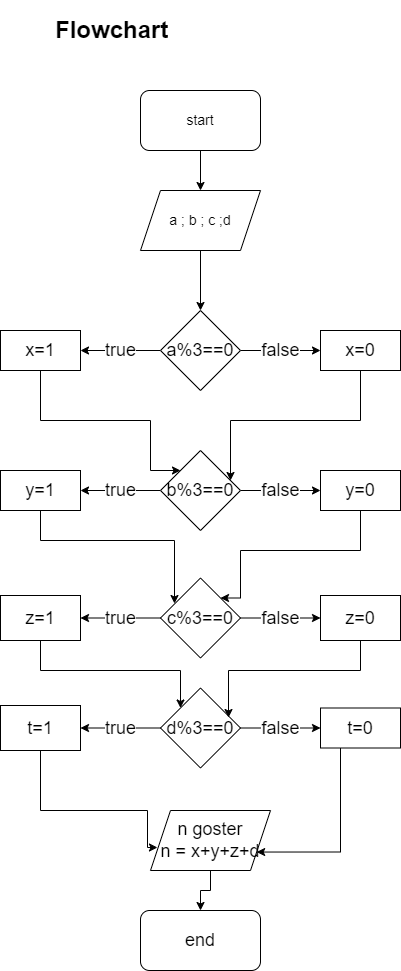

The diagram above was exported from draw.io. Its source (the exported page's mxGraphModel, read from the mxfile embedded in the PNG):
<mxGraphModel dx="1102" dy="557" grid="1" gridSize="10" guides="1" tooltips="1" connect="1" arrows="1" fold="1" page="1" pageScale="1" pageWidth="827" pageHeight="1169" math="0" shadow="0">
  <root>
    <mxCell id="0" />
    <mxCell id="1" parent="0" />
    <mxCell id="UgPDgDC98v-yj-gFOwJO-1" value="&lt;h1&gt;Flowchart&lt;/h1&gt;" style="text;html=1;strokeColor=none;fillColor=none;spacing=5;spacingTop=-20;whiteSpace=wrap;overflow=hidden;rounded=0;" vertex="1" parent="1">
      <mxGeometry x="50" y="80" width="190" height="120" as="geometry" />
    </mxCell>
    <mxCell id="UgPDgDC98v-yj-gFOwJO-60" value="" style="edgeStyle=orthogonalEdgeStyle;rounded=0;orthogonalLoop=1;jettySize=auto;html=1;fontSize=14;" edge="1" parent="1" source="UgPDgDC98v-yj-gFOwJO-39" target="UgPDgDC98v-yj-gFOwJO-40">
      <mxGeometry relative="1" as="geometry" />
    </mxCell>
    <mxCell id="UgPDgDC98v-yj-gFOwJO-39" value="start" style="rounded=1;whiteSpace=wrap;html=1;fontSize=14;" vertex="1" parent="1">
      <mxGeometry x="140" y="160" width="120" height="60" as="geometry" />
    </mxCell>
    <mxCell id="UgPDgDC98v-yj-gFOwJO-119" value="" style="edgeStyle=orthogonalEdgeStyle;rounded=0;orthogonalLoop=1;jettySize=auto;html=1;fontSize=18;" edge="1" parent="1" source="UgPDgDC98v-yj-gFOwJO-40" target="UgPDgDC98v-yj-gFOwJO-94">
      <mxGeometry relative="1" as="geometry" />
    </mxCell>
    <mxCell id="UgPDgDC98v-yj-gFOwJO-40" value="a ; b ; c ;d" style="shape=parallelogram;perimeter=parallelogramPerimeter;whiteSpace=wrap;html=1;fixedSize=1;fontSize=14;" vertex="1" parent="1">
      <mxGeometry x="140" y="260" width="120" height="60" as="geometry" />
    </mxCell>
    <mxCell id="UgPDgDC98v-yj-gFOwJO-110" value="false" style="edgeStyle=orthogonalEdgeStyle;rounded=0;orthogonalLoop=1;jettySize=auto;html=1;fontSize=18;" edge="1" parent="1" source="UgPDgDC98v-yj-gFOwJO-91" target="UgPDgDC98v-yj-gFOwJO-101">
      <mxGeometry relative="1" as="geometry" />
    </mxCell>
    <mxCell id="UgPDgDC98v-yj-gFOwJO-111" value="true" style="edgeStyle=orthogonalEdgeStyle;rounded=0;orthogonalLoop=1;jettySize=auto;html=1;fontSize=18;" edge="1" parent="1" source="UgPDgDC98v-yj-gFOwJO-91" target="UgPDgDC98v-yj-gFOwJO-102">
      <mxGeometry relative="1" as="geometry" />
    </mxCell>
    <mxCell id="UgPDgDC98v-yj-gFOwJO-91" value="d%3==0" style="rhombus;whiteSpace=wrap;html=1;fontSize=18;" vertex="1" parent="1">
      <mxGeometry x="160" y="757.5" width="80" height="80" as="geometry" />
    </mxCell>
    <mxCell id="UgPDgDC98v-yj-gFOwJO-108" value="false" style="edgeStyle=orthogonalEdgeStyle;rounded=0;orthogonalLoop=1;jettySize=auto;html=1;fontSize=18;" edge="1" parent="1" source="UgPDgDC98v-yj-gFOwJO-92" target="UgPDgDC98v-yj-gFOwJO-99">
      <mxGeometry relative="1" as="geometry" />
    </mxCell>
    <mxCell id="UgPDgDC98v-yj-gFOwJO-109" value="true" style="edgeStyle=orthogonalEdgeStyle;rounded=0;orthogonalLoop=1;jettySize=auto;html=1;fontSize=18;" edge="1" parent="1" source="UgPDgDC98v-yj-gFOwJO-92" target="UgPDgDC98v-yj-gFOwJO-100">
      <mxGeometry relative="1" as="geometry" />
    </mxCell>
    <mxCell id="UgPDgDC98v-yj-gFOwJO-92" value="c%3==0" style="rhombus;whiteSpace=wrap;html=1;fontSize=18;" vertex="1" parent="1">
      <mxGeometry x="160" y="647.5" width="80" height="80" as="geometry" />
    </mxCell>
    <mxCell id="UgPDgDC98v-yj-gFOwJO-106" value="false" style="edgeStyle=orthogonalEdgeStyle;rounded=0;orthogonalLoop=1;jettySize=auto;html=1;fontSize=18;" edge="1" parent="1" source="UgPDgDC98v-yj-gFOwJO-93" target="UgPDgDC98v-yj-gFOwJO-97">
      <mxGeometry relative="1" as="geometry" />
    </mxCell>
    <mxCell id="UgPDgDC98v-yj-gFOwJO-107" value="true" style="edgeStyle=orthogonalEdgeStyle;rounded=0;orthogonalLoop=1;jettySize=auto;html=1;fontSize=18;" edge="1" parent="1" source="UgPDgDC98v-yj-gFOwJO-93" target="UgPDgDC98v-yj-gFOwJO-98">
      <mxGeometry relative="1" as="geometry" />
    </mxCell>
    <mxCell id="UgPDgDC98v-yj-gFOwJO-93" value="b%3==0" style="rhombus;whiteSpace=wrap;html=1;fontSize=18;" vertex="1" parent="1">
      <mxGeometry x="160" y="520" width="80" height="80" as="geometry" />
    </mxCell>
    <mxCell id="UgPDgDC98v-yj-gFOwJO-104" value="false" style="edgeStyle=orthogonalEdgeStyle;rounded=0;orthogonalLoop=1;jettySize=auto;html=1;entryX=0;entryY=0.5;entryDx=0;entryDy=0;fontSize=18;" edge="1" parent="1" source="UgPDgDC98v-yj-gFOwJO-94" target="UgPDgDC98v-yj-gFOwJO-95">
      <mxGeometry relative="1" as="geometry" />
    </mxCell>
    <mxCell id="UgPDgDC98v-yj-gFOwJO-105" value="true" style="edgeStyle=orthogonalEdgeStyle;rounded=0;orthogonalLoop=1;jettySize=auto;html=1;fontSize=18;" edge="1" parent="1" source="UgPDgDC98v-yj-gFOwJO-94" target="UgPDgDC98v-yj-gFOwJO-96">
      <mxGeometry relative="1" as="geometry" />
    </mxCell>
    <mxCell id="UgPDgDC98v-yj-gFOwJO-94" value="a%3==0" style="rhombus;whiteSpace=wrap;html=1;fontSize=18;" vertex="1" parent="1">
      <mxGeometry x="160" y="380" width="80" height="80" as="geometry" />
    </mxCell>
    <mxCell id="UgPDgDC98v-yj-gFOwJO-114" style="edgeStyle=orthogonalEdgeStyle;rounded=0;orthogonalLoop=1;jettySize=auto;html=1;entryX=0.875;entryY=0.375;entryDx=0;entryDy=0;entryPerimeter=0;fontSize=18;" edge="1" parent="1" source="UgPDgDC98v-yj-gFOwJO-95" target="UgPDgDC98v-yj-gFOwJO-93">
      <mxGeometry relative="1" as="geometry">
        <Array as="points">
          <mxPoint x="360" y="490" />
          <mxPoint x="230" y="490" />
        </Array>
      </mxGeometry>
    </mxCell>
    <mxCell id="UgPDgDC98v-yj-gFOwJO-95" value="x=0" style="rounded=0;whiteSpace=wrap;html=1;fontSize=18;" vertex="1" parent="1">
      <mxGeometry x="320" y="400" width="80" height="40" as="geometry" />
    </mxCell>
    <mxCell id="UgPDgDC98v-yj-gFOwJO-113" style="edgeStyle=orthogonalEdgeStyle;rounded=0;orthogonalLoop=1;jettySize=auto;html=1;fontSize=18;entryX=0;entryY=0;entryDx=0;entryDy=0;" edge="1" parent="1" source="UgPDgDC98v-yj-gFOwJO-96" target="UgPDgDC98v-yj-gFOwJO-93">
      <mxGeometry relative="1" as="geometry">
        <mxPoint x="150" y="550" as="targetPoint" />
        <Array as="points">
          <mxPoint x="40" y="490" />
          <mxPoint x="150" y="490" />
          <mxPoint x="150" y="540" />
        </Array>
      </mxGeometry>
    </mxCell>
    <mxCell id="UgPDgDC98v-yj-gFOwJO-96" value="x=1" style="rounded=0;whiteSpace=wrap;html=1;fontSize=18;" vertex="1" parent="1">
      <mxGeometry y="400" width="80" height="40" as="geometry" />
    </mxCell>
    <mxCell id="UgPDgDC98v-yj-gFOwJO-116" style="edgeStyle=orthogonalEdgeStyle;rounded=0;orthogonalLoop=1;jettySize=auto;html=1;fontSize=18;entryX=1;entryY=0;entryDx=0;entryDy=0;" edge="1" parent="1" source="UgPDgDC98v-yj-gFOwJO-97" target="UgPDgDC98v-yj-gFOwJO-92">
      <mxGeometry relative="1" as="geometry">
        <mxPoint x="240" y="690" as="targetPoint" />
        <Array as="points">
          <mxPoint x="360" y="620" />
          <mxPoint x="240" y="620" />
          <mxPoint x="240" y="668" />
        </Array>
      </mxGeometry>
    </mxCell>
    <mxCell id="UgPDgDC98v-yj-gFOwJO-97" value="y=0" style="rounded=0;whiteSpace=wrap;html=1;fontSize=18;" vertex="1" parent="1">
      <mxGeometry x="320" y="540" width="80" height="40" as="geometry" />
    </mxCell>
    <mxCell id="UgPDgDC98v-yj-gFOwJO-115" style="edgeStyle=orthogonalEdgeStyle;rounded=0;orthogonalLoop=1;jettySize=auto;html=1;entryX=0.175;entryY=0.319;entryDx=0;entryDy=0;entryPerimeter=0;fontSize=18;" edge="1" parent="1" source="UgPDgDC98v-yj-gFOwJO-98" target="UgPDgDC98v-yj-gFOwJO-92">
      <mxGeometry relative="1" as="geometry">
        <Array as="points">
          <mxPoint x="40" y="610" />
          <mxPoint x="174" y="610" />
        </Array>
      </mxGeometry>
    </mxCell>
    <mxCell id="UgPDgDC98v-yj-gFOwJO-98" value="y=1" style="rounded=0;whiteSpace=wrap;html=1;fontSize=18;" vertex="1" parent="1">
      <mxGeometry y="540" width="80" height="40" as="geometry" />
    </mxCell>
    <mxCell id="UgPDgDC98v-yj-gFOwJO-118" style="edgeStyle=orthogonalEdgeStyle;rounded=0;orthogonalLoop=1;jettySize=auto;html=1;entryX=0.85;entryY=0.369;entryDx=0;entryDy=0;entryPerimeter=0;fontSize=18;" edge="1" parent="1" source="UgPDgDC98v-yj-gFOwJO-99" target="UgPDgDC98v-yj-gFOwJO-91">
      <mxGeometry relative="1" as="geometry">
        <Array as="points">
          <mxPoint x="360" y="740" />
          <mxPoint x="228" y="740" />
        </Array>
      </mxGeometry>
    </mxCell>
    <mxCell id="UgPDgDC98v-yj-gFOwJO-99" value="z=0" style="rounded=0;whiteSpace=wrap;html=1;fontSize=18;" vertex="1" parent="1">
      <mxGeometry x="320" y="665" width="80" height="45" as="geometry" />
    </mxCell>
    <mxCell id="UgPDgDC98v-yj-gFOwJO-117" style="edgeStyle=orthogonalEdgeStyle;rounded=0;orthogonalLoop=1;jettySize=auto;html=1;entryX=0;entryY=0;entryDx=0;entryDy=0;fontSize=18;" edge="1" parent="1" source="UgPDgDC98v-yj-gFOwJO-100" target="UgPDgDC98v-yj-gFOwJO-91">
      <mxGeometry relative="1" as="geometry">
        <Array as="points">
          <mxPoint x="40" y="740" />
          <mxPoint x="180" y="740" />
        </Array>
      </mxGeometry>
    </mxCell>
    <mxCell id="UgPDgDC98v-yj-gFOwJO-100" value="z=1" style="rounded=0;whiteSpace=wrap;html=1;fontSize=18;" vertex="1" parent="1">
      <mxGeometry y="665" width="80" height="45" as="geometry" />
    </mxCell>
    <mxCell id="UgPDgDC98v-yj-gFOwJO-122" style="edgeStyle=orthogonalEdgeStyle;rounded=0;orthogonalLoop=1;jettySize=auto;html=1;entryX=1;entryY=0.75;entryDx=0;entryDy=0;fontSize=18;" edge="1" parent="1" source="UgPDgDC98v-yj-gFOwJO-101" target="UgPDgDC98v-yj-gFOwJO-120">
      <mxGeometry relative="1" as="geometry">
        <Array as="points">
          <mxPoint x="340" y="922" />
        </Array>
      </mxGeometry>
    </mxCell>
    <mxCell id="UgPDgDC98v-yj-gFOwJO-101" value="t=0" style="rounded=0;whiteSpace=wrap;html=1;fontSize=18;" vertex="1" parent="1">
      <mxGeometry x="320" y="777.5" width="80" height="40" as="geometry" />
    </mxCell>
    <mxCell id="UgPDgDC98v-yj-gFOwJO-121" style="edgeStyle=orthogonalEdgeStyle;rounded=0;orthogonalLoop=1;jettySize=auto;html=1;entryX=0.058;entryY=0.617;entryDx=0;entryDy=0;entryPerimeter=0;fontSize=18;" edge="1" parent="1" source="UgPDgDC98v-yj-gFOwJO-102" target="UgPDgDC98v-yj-gFOwJO-120">
      <mxGeometry relative="1" as="geometry">
        <Array as="points">
          <mxPoint x="40" y="880" />
          <mxPoint x="147" y="880" />
        </Array>
      </mxGeometry>
    </mxCell>
    <mxCell id="UgPDgDC98v-yj-gFOwJO-102" value="t=1" style="rounded=0;whiteSpace=wrap;html=1;fontSize=18;" vertex="1" parent="1">
      <mxGeometry y="775" width="80" height="45" as="geometry" />
    </mxCell>
    <mxCell id="UgPDgDC98v-yj-gFOwJO-124" value="" style="edgeStyle=orthogonalEdgeStyle;rounded=0;orthogonalLoop=1;jettySize=auto;html=1;fontSize=18;" edge="1" parent="1" source="UgPDgDC98v-yj-gFOwJO-120" target="UgPDgDC98v-yj-gFOwJO-123">
      <mxGeometry relative="1" as="geometry" />
    </mxCell>
    <mxCell id="UgPDgDC98v-yj-gFOwJO-120" value="n goster&lt;br&gt;n = x+y+z+d" style="shape=parallelogram;perimeter=parallelogramPerimeter;whiteSpace=wrap;html=1;fixedSize=1;fontSize=18;" vertex="1" parent="1">
      <mxGeometry x="150" y="880" width="120" height="60" as="geometry" />
    </mxCell>
    <mxCell id="UgPDgDC98v-yj-gFOwJO-123" value="end" style="rounded=1;whiteSpace=wrap;html=1;fontSize=18;" vertex="1" parent="1">
      <mxGeometry x="140" y="980" width="120" height="60" as="geometry" />
    </mxCell>
  </root>
</mxGraphModel>